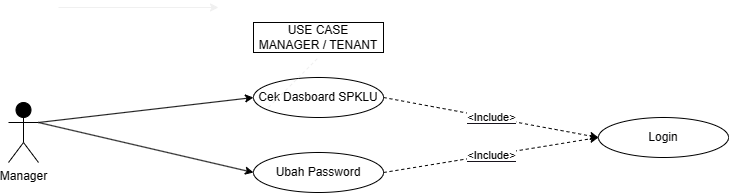

The diagram above was exported from draw.io. Its source (the exported page's mxGraphModel, read from the mxfile embedded in the PNG):
<mxGraphModel dx="218" dy="128" grid="1" gridSize="10" guides="1" tooltips="1" connect="1" arrows="1" fold="1" page="1" pageScale="1" pageWidth="850" pageHeight="1100" background="#ffffff" math="0" shadow="0">
  <root>
    <mxCell id="0" />
    <mxCell id="1" parent="0" />
    <mxCell id="hz9fDR5vF-TFb7FFDQv4-1" value="&lt;font color=&quot;#000000&quot;&gt;Manager&lt;/font&gt;" style="shape=umlActor;verticalLabelPosition=bottom;verticalAlign=top;html=1;outlineConnect=0;fillColor=#000000;strokeColor=#000000;" vertex="1" parent="1">
      <mxGeometry x="80" y="545" width="30" height="60" as="geometry" />
    </mxCell>
    <mxCell id="hz9fDR5vF-TFb7FFDQv4-5" value="&lt;font color=&quot;#000000&quot;&gt;Cek Dasboard SPKLU&lt;br&gt;&lt;/font&gt;" style="ellipse;whiteSpace=wrap;html=1;strokeColor=#000000;fillColor=#FFFFFF;" vertex="1" parent="1">
      <mxGeometry x="325" y="520" width="130" height="40" as="geometry" />
    </mxCell>
    <mxCell id="hz9fDR5vF-TFb7FFDQv4-7" value="&lt;font color=&quot;#000000&quot;&gt;Ubah Password&lt;/font&gt;" style="ellipse;whiteSpace=wrap;html=1;fillColor=#FFFFFF;strokeColor=#000000;" vertex="1" parent="1">
      <mxGeometry x="325" y="595" width="130" height="40" as="geometry" />
    </mxCell>
    <mxCell id="hz9fDR5vF-TFb7FFDQv4-9" value="&lt;font color=&quot;#040405&quot;&gt;Login&lt;/font&gt;" style="ellipse;whiteSpace=wrap;html=1;fillColor=#FFFFFF;strokeColor=#000000;" vertex="1" parent="1">
      <mxGeometry x="670" y="560" width="130" height="40" as="geometry" />
    </mxCell>
    <mxCell id="hz9fDR5vF-TFb7FFDQv4-21" value="" style="endArrow=classic;html=1;rounded=0;exitX=1;exitY=0.3333333333333333;exitDx=0;exitDy=0;exitPerimeter=0;entryX=0;entryY=0.5;entryDx=0;entryDy=0;strokeColor=#000000;" edge="1" parent="1" source="hz9fDR5vF-TFb7FFDQv4-1" target="hz9fDR5vF-TFb7FFDQv4-5">
      <mxGeometry width="50" height="50" relative="1" as="geometry">
        <mxPoint x="175" y="585" as="sourcePoint" />
        <mxPoint x="365" y="345" as="targetPoint" />
      </mxGeometry>
    </mxCell>
    <mxCell id="hz9fDR5vF-TFb7FFDQv4-22" value="" style="endArrow=classic;html=1;rounded=0;exitX=1;exitY=0.3333333333333333;exitDx=0;exitDy=0;exitPerimeter=0;entryX=0;entryY=0.5;entryDx=0;entryDy=0;strokeColor=#000000;" edge="1" parent="1" source="hz9fDR5vF-TFb7FFDQv4-1" target="hz9fDR5vF-TFb7FFDQv4-7">
      <mxGeometry width="50" height="50" relative="1" as="geometry">
        <mxPoint x="185" y="595" as="sourcePoint" />
        <mxPoint x="375" y="355" as="targetPoint" />
      </mxGeometry>
    </mxCell>
    <mxCell id="hz9fDR5vF-TFb7FFDQv4-24" value="&lt;font color=&quot;#000000&quot;&gt;USE CASE&lt;br&gt;MANAGER / TENANT&lt;br&gt;&lt;/font&gt;" style="text;html=1;align=center;verticalAlign=middle;whiteSpace=wrap;rounded=0;strokeColor=#000000;" vertex="1" parent="1">
      <mxGeometry x="325" y="465" width="130" height="30" as="geometry" />
    </mxCell>
    <mxCell id="6YQjT-WLBCNwOk27hwGi-1" value="" style="endArrow=none;dashed=1;html=1;rounded=0;" edge="1" parent="1">
      <mxGeometry width="50" height="50" relative="1" as="geometry">
        <mxPoint x="340" y="550" as="sourcePoint" />
        <mxPoint x="390" y="500" as="targetPoint" />
      </mxGeometry>
    </mxCell>
    <mxCell id="6YQjT-WLBCNwOk27hwGi-2" value="" style="endArrow=classic;html=1;rounded=0;" edge="1" parent="1">
      <mxGeometry relative="1" as="geometry">
        <mxPoint x="130" y="450" as="sourcePoint" />
        <mxPoint x="290" y="450" as="targetPoint" />
      </mxGeometry>
    </mxCell>
    <mxCell id="6YQjT-WLBCNwOk27hwGi-7" value="" style="endArrow=classic;html=1;rounded=0;exitX=1;exitY=0.5;exitDx=0;exitDy=0;entryX=0;entryY=0.5;entryDx=0;entryDy=0;strokeColor=#000000;dashed=1;" edge="1" parent="1" source="hz9fDR5vF-TFb7FFDQv4-5" target="hz9fDR5vF-TFb7FFDQv4-9">
      <mxGeometry relative="1" as="geometry">
        <mxPoint x="600" y="670" as="sourcePoint" />
        <mxPoint x="700" y="670" as="targetPoint" />
      </mxGeometry>
    </mxCell>
    <mxCell id="6YQjT-WLBCNwOk27hwGi-8" value="&lt;font style=&quot;background-color: rgb(255, 255, 255);&quot; color=&quot;#000000&quot;&gt;&amp;lt;Include&amp;gt;&lt;/font&gt;" style="edgeLabel;resizable=0;html=1;align=center;verticalAlign=middle;" connectable="0" vertex="1" parent="6YQjT-WLBCNwOk27hwGi-7">
      <mxGeometry relative="1" as="geometry" />
    </mxCell>
    <mxCell id="DucYAXTzlIUwAaP2FsDA-1" value="" style="endArrow=classic;html=1;rounded=0;exitX=1;exitY=0.5;exitDx=0;exitDy=0;entryX=0;entryY=0.5;entryDx=0;entryDy=0;strokeColor=#000000;dashed=1;" edge="1" parent="1" source="hz9fDR5vF-TFb7FFDQv4-7" target="hz9fDR5vF-TFb7FFDQv4-9">
      <mxGeometry relative="1" as="geometry">
        <mxPoint x="465" y="550" as="sourcePoint" />
        <mxPoint x="680" y="590" as="targetPoint" />
      </mxGeometry>
    </mxCell>
    <mxCell id="DucYAXTzlIUwAaP2FsDA-2" value="&lt;font style=&quot;background-color: rgb(255, 255, 255);&quot; color=&quot;#000000&quot;&gt;&amp;lt;Include&amp;gt;&lt;/font&gt;" style="edgeLabel;resizable=0;html=1;align=center;verticalAlign=middle;" connectable="0" vertex="1" parent="DucYAXTzlIUwAaP2FsDA-1">
      <mxGeometry relative="1" as="geometry" />
    </mxCell>
  </root>
</mxGraphModel>